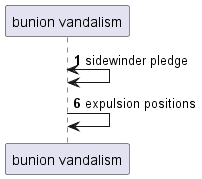

The diagram above was rendered by PlantUML. Its source (embedded in the PNG):
@startuml
participant "bunion vandalism" as 0
autonumber 1 5
0 <-> 0: sidewinder pledge
0 -> 0: expulsion positions
@enduml